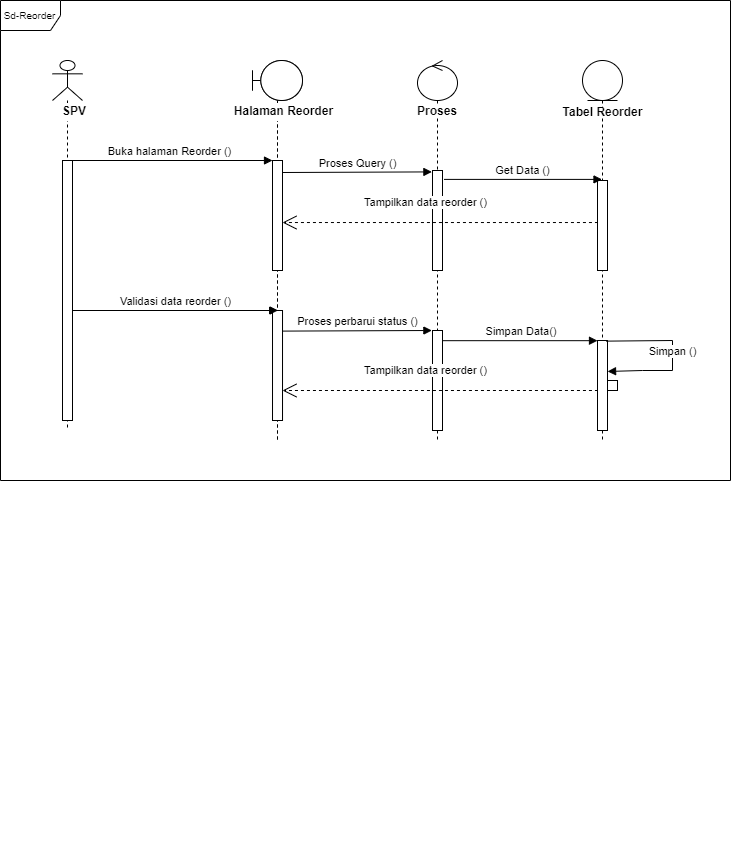

The diagram above was exported from draw.io. Its source (the exported page's mxGraphModel, read from the mxfile embedded in the PNG):
<mxGraphModel dx="1985" dy="743" grid="1" gridSize="10" guides="1" tooltips="1" connect="1" arrows="1" fold="1" page="1" pageScale="1" pageWidth="850" pageHeight="1100" math="0" shadow="0">
  <root>
    <mxCell id="0" />
    <mxCell id="1" parent="0" />
    <mxCell id="cclpqsfY_AoWibuGZmzO-1" value="" style="shape=umlLifeline;participant=umlBoundary;perimeter=lifelinePerimeter;whiteSpace=wrap;html=1;container=1;collapsible=0;recursiveResize=0;verticalAlign=top;spacingTop=36;outlineConnect=0;" vertex="1" parent="1">
      <mxGeometry x="912" y="100" width="50" height="380" as="geometry" />
    </mxCell>
    <mxCell id="cclpqsfY_AoWibuGZmzO-2" value="" style="html=1;points=[];perimeter=orthogonalPerimeter;fillColor=#FFFFFF;" vertex="1" parent="cclpqsfY_AoWibuGZmzO-1">
      <mxGeometry x="20" y="100" width="10" height="110" as="geometry" />
    </mxCell>
    <mxCell id="cclpqsfY_AoWibuGZmzO-3" value="" style="html=1;points=[];perimeter=orthogonalPerimeter;fillColor=#FFFFFF;" vertex="1" parent="cclpqsfY_AoWibuGZmzO-1">
      <mxGeometry x="20.00999999999999" y="250" width="10" height="110" as="geometry" />
    </mxCell>
    <mxCell id="cclpqsfY_AoWibuGZmzO-4" value="Input data Barang ()" style="html=1;verticalAlign=bottom;endArrow=block;rounded=0;" edge="1" parent="cclpqsfY_AoWibuGZmzO-1">
      <mxGeometry width="80" relative="1" as="geometry">
        <mxPoint x="-180.00333333333322" y="250" as="sourcePoint" />
        <mxPoint x="25.33000000000004" y="250" as="targetPoint" />
      </mxGeometry>
    </mxCell>
    <mxCell id="cclpqsfY_AoWibuGZmzO-5" value="" style="shape=umlLifeline;participant=umlBoundary;perimeter=lifelinePerimeter;whiteSpace=wrap;html=1;container=1;collapsible=0;recursiveResize=0;verticalAlign=top;spacingTop=36;outlineConnect=0;" vertex="1" parent="cclpqsfY_AoWibuGZmzO-1">
      <mxGeometry width="50" height="380" as="geometry" />
    </mxCell>
    <mxCell id="cclpqsfY_AoWibuGZmzO-6" value="" style="html=1;points=[];perimeter=orthogonalPerimeter;fillColor=#FFFFFF;" vertex="1" parent="cclpqsfY_AoWibuGZmzO-5">
      <mxGeometry x="20" y="100" width="10" height="110" as="geometry" />
    </mxCell>
    <mxCell id="cclpqsfY_AoWibuGZmzO-7" value="" style="html=1;points=[];perimeter=orthogonalPerimeter;fillColor=#FFFFFF;" vertex="1" parent="cclpqsfY_AoWibuGZmzO-5">
      <mxGeometry x="20.00999999999999" y="250" width="10" height="110" as="geometry" />
    </mxCell>
    <mxCell id="cclpqsfY_AoWibuGZmzO-10" value="" style="shape=umlLifeline;participant=umlControl;perimeter=lifelinePerimeter;whiteSpace=wrap;html=1;container=1;collapsible=0;recursiveResize=0;verticalAlign=top;spacingTop=36;outlineConnect=0;" vertex="1" parent="1">
      <mxGeometry x="1077" y="100" width="40" height="380" as="geometry" />
    </mxCell>
    <mxCell id="cclpqsfY_AoWibuGZmzO-11" value="&lt;b&gt;Proses&lt;/b&gt;" style="rounded=0;whiteSpace=wrap;html=1;fillColor=#FFFFFF;strokeColor=#FFFFFF;" vertex="1" parent="cclpqsfY_AoWibuGZmzO-10">
      <mxGeometry x="5" y="46" width="30" height="10" as="geometry" />
    </mxCell>
    <mxCell id="cclpqsfY_AoWibuGZmzO-12" value="" style="html=1;points=[];perimeter=orthogonalPerimeter;fillColor=#FFFFFF;" vertex="1" parent="cclpqsfY_AoWibuGZmzO-10">
      <mxGeometry x="15" y="110" width="10" height="100" as="geometry" />
    </mxCell>
    <mxCell id="cclpqsfY_AoWibuGZmzO-13" value="" style="html=1;points=[];perimeter=orthogonalPerimeter;fillColor=#FFFFFF;" vertex="1" parent="cclpqsfY_AoWibuGZmzO-10">
      <mxGeometry x="15" y="270" width="10" height="100" as="geometry" />
    </mxCell>
    <mxCell id="cclpqsfY_AoWibuGZmzO-16" value="" style="shape=umlLifeline;participant=umlEntity;perimeter=lifelinePerimeter;whiteSpace=wrap;html=1;container=1;collapsible=0;recursiveResize=0;verticalAlign=top;spacingTop=36;outlineConnect=0;" vertex="1" parent="1">
      <mxGeometry x="1242" y="100" width="40" height="380" as="geometry" />
    </mxCell>
    <mxCell id="cclpqsfY_AoWibuGZmzO-17" value="" style="html=1;points=[];perimeter=orthogonalPerimeter;fillColor=#FFFFFF;" vertex="1" parent="cclpqsfY_AoWibuGZmzO-16">
      <mxGeometry x="15" y="120" width="10" height="90" as="geometry" />
    </mxCell>
    <mxCell id="cclpqsfY_AoWibuGZmzO-18" value="" style="html=1;points=[];perimeter=orthogonalPerimeter;fillColor=#FFFFFF;" vertex="1" parent="cclpqsfY_AoWibuGZmzO-16">
      <mxGeometry x="15" y="280" width="10" height="90" as="geometry" />
    </mxCell>
    <mxCell id="cclpqsfY_AoWibuGZmzO-19" value="Simpan ()" style="html=1;verticalAlign=bottom;endArrow=block;rounded=0;exitX=0.867;exitY=0.007;exitDx=0;exitDy=0;exitPerimeter=0;entryX=1.007;entryY=0.344;entryDx=0;entryDy=0;entryPerimeter=0;" edge="1" parent="cclpqsfY_AoWibuGZmzO-16" source="cclpqsfY_AoWibuGZmzO-18" target="cclpqsfY_AoWibuGZmzO-18">
      <mxGeometry x="0.0706" width="80" relative="1" as="geometry">
        <mxPoint x="-10" y="279.58000000000004" as="sourcePoint" />
        <mxPoint x="30" y="310" as="targetPoint" />
        <Array as="points">
          <mxPoint x="90" y="280" />
          <mxPoint x="90" y="290" />
          <mxPoint x="90" y="310" />
          <mxPoint x="60" y="310" />
        </Array>
        <mxPoint as="offset" />
      </mxGeometry>
    </mxCell>
    <mxCell id="cclpqsfY_AoWibuGZmzO-20" value="" style="html=1;points=[];perimeter=orthogonalPerimeter;fillColor=#FFFFFF;" vertex="1" parent="cclpqsfY_AoWibuGZmzO-16">
      <mxGeometry x="25" y="320" width="10" height="10" as="geometry" />
    </mxCell>
    <mxCell id="cclpqsfY_AoWibuGZmzO-25" value="Buka halaman Reorder ()" style="html=1;verticalAlign=bottom;endArrow=block;rounded=0;" edge="1" parent="1" source="cclpqsfY_AoWibuGZmzO-26">
      <mxGeometry width="80" relative="1" as="geometry">
        <mxPoint x="772" y="200" as="sourcePoint" />
        <mxPoint x="932" y="200" as="targetPoint" />
      </mxGeometry>
    </mxCell>
    <mxCell id="cclpqsfY_AoWibuGZmzO-26" value="" style="shape=umlLifeline;participant=umlActor;perimeter=lifelinePerimeter;whiteSpace=wrap;html=1;container=1;collapsible=0;recursiveResize=0;verticalAlign=top;spacingTop=36;outlineConnect=0;" vertex="1" parent="1">
      <mxGeometry x="712" y="100" width="30" height="370" as="geometry" />
    </mxCell>
    <mxCell id="cclpqsfY_AoWibuGZmzO-27" value="" style="html=1;points=[];perimeter=orthogonalPerimeter;fillColor=#FFFFFF;" vertex="1" parent="cclpqsfY_AoWibuGZmzO-26">
      <mxGeometry x="10" y="100" width="10" height="260" as="geometry" />
    </mxCell>
    <mxCell id="cclpqsfY_AoWibuGZmzO-28" value="Get Data ()" style="html=1;verticalAlign=bottom;endArrow=block;rounded=0;exitX=1.152;exitY=0.089;exitDx=0;exitDy=0;exitPerimeter=0;" edge="1" parent="1" source="cclpqsfY_AoWibuGZmzO-12" target="cclpqsfY_AoWibuGZmzO-16">
      <mxGeometry width="80" relative="1" as="geometry">
        <mxPoint x="1105.67" y="240" as="sourcePoint" />
        <mxPoint x="1252" y="240.64" as="targetPoint" />
      </mxGeometry>
    </mxCell>
    <mxCell id="cclpqsfY_AoWibuGZmzO-29" value="&lt;b&gt;SPV&lt;/b&gt;" style="rounded=0;whiteSpace=wrap;html=1;fillColor=#FFFFFF;strokeColor=#FFFFFF;" vertex="1" parent="1">
      <mxGeometry x="694.5" y="143" width="77.5" height="17" as="geometry" />
    </mxCell>
    <mxCell id="cclpqsfY_AoWibuGZmzO-30" value="&lt;b&gt;Halaman Reorder&lt;/b&gt;" style="rounded=0;whiteSpace=wrap;html=1;fillColor=#FFFFFF;strokeColor=#FFFFFF;" vertex="1" parent="1">
      <mxGeometry x="885.13" y="143" width="116.87" height="17" as="geometry" />
    </mxCell>
    <mxCell id="cclpqsfY_AoWibuGZmzO-31" value="Proses Query ()" style="html=1;verticalAlign=bottom;endArrow=block;rounded=0;entryX=-0.062;entryY=0.014;entryDx=0;entryDy=0;entryPerimeter=0;" edge="1" parent="1" target="cclpqsfY_AoWibuGZmzO-12">
      <mxGeometry width="80" relative="1" as="geometry">
        <mxPoint x="942" y="212" as="sourcePoint" />
        <mxPoint x="1092" y="250" as="targetPoint" />
      </mxGeometry>
    </mxCell>
    <mxCell id="cclpqsfY_AoWibuGZmzO-32" value="&lt;b&gt;Tabel Reorder&lt;/b&gt;" style="rounded=0;whiteSpace=wrap;html=1;fillColor=#FFFFFF;strokeColor=#FFFFFF;" vertex="1" parent="1">
      <mxGeometry x="1204.5" y="146.5" width="115" height="10" as="geometry" />
    </mxCell>
    <mxCell id="cclpqsfY_AoWibuGZmzO-33" value="Tampilkan data reorder ()" style="endArrow=open;endSize=12;dashed=1;html=1;rounded=0;exitX=0.045;exitY=0.467;exitDx=0;exitDy=0;exitPerimeter=0;" edge="1" parent="1" source="cclpqsfY_AoWibuGZmzO-17" target="cclpqsfY_AoWibuGZmzO-2">
      <mxGeometry x="0.0939" y="-20" width="160" relative="1" as="geometry">
        <mxPoint x="1256.5" y="300" as="sourcePoint" />
        <mxPoint x="1102" y="300" as="targetPoint" />
        <mxPoint as="offset" />
        <Array as="points" />
      </mxGeometry>
    </mxCell>
    <mxCell id="cclpqsfY_AoWibuGZmzO-34" value="Validasi data reorder ()" style="html=1;verticalAlign=bottom;endArrow=block;rounded=0;" edge="1" parent="1">
      <mxGeometry width="80" relative="1" as="geometry">
        <mxPoint x="731.9966666666669" y="350" as="sourcePoint" />
        <mxPoint x="937.3299999999999" y="350" as="targetPoint" />
      </mxGeometry>
    </mxCell>
    <mxCell id="cclpqsfY_AoWibuGZmzO-35" value="Proses perbarui status ()" style="html=1;verticalAlign=bottom;endArrow=block;rounded=0;entryX=-0.062;entryY=0.014;entryDx=0;entryDy=0;entryPerimeter=0;" edge="1" parent="1">
      <mxGeometry width="80" relative="1" as="geometry">
        <mxPoint x="942" y="370.60000000000014" as="sourcePoint" />
        <mxPoint x="1091.3799999999992" y="370" as="targetPoint" />
      </mxGeometry>
    </mxCell>
    <mxCell id="cclpqsfY_AoWibuGZmzO-36" value="&amp;nbsp;Simpan Data()" style="html=1;verticalAlign=bottom;endArrow=block;rounded=0;" edge="1" parent="1" target="cclpqsfY_AoWibuGZmzO-18">
      <mxGeometry width="80" relative="1" as="geometry">
        <mxPoint x="1102" y="380.18000000000006" as="sourcePoint" />
        <mxPoint x="1251.38" y="379.58" as="targetPoint" />
      </mxGeometry>
    </mxCell>
    <mxCell id="cclpqsfY_AoWibuGZmzO-37" value="Tampilkan data reorder ()" style="endArrow=open;endSize=12;dashed=1;html=1;rounded=0;exitX=0.045;exitY=0.467;exitDx=0;exitDy=0;exitPerimeter=0;" edge="1" parent="1">
      <mxGeometry x="0.0939" y="-20" width="160" relative="1" as="geometry">
        <mxPoint x="1257.4500000000007" y="430" as="sourcePoint" />
        <mxPoint x="942" y="430" as="targetPoint" />
        <mxPoint as="offset" />
        <Array as="points" />
      </mxGeometry>
    </mxCell>
    <mxCell id="cclpqsfY_AoWibuGZmzO-48" value="&lt;span style=&quot;color: rgba(0, 0, 0, 0); font-family: monospace; font-size: 0px; text-align: start;&quot;&gt;%3CmxGraphModel%3E%3Croot%3E%3CmxCell%20id%3D%220%22%2F%3E%3CmxCell%20id%3D%221%22%20parent%3D%220%22%2F%3E%3CmxCell%20id%3D%222%22%20value%3D%22%26amp%3Bnbsp%3BData%20Tersimpan()%22%20style%3D%22html%3D1%3BverticalAlign%3Dbottom%3BendArrow%3Dblock%3Brounded%3D0%3BexitX%3D0.867%3BexitY%3D0.007%3BexitDx%3D0%3BexitDy%3D0%3BexitPerimeter%3D0%3BentryX%3D1.007%3BentryY%3D0.344%3BentryDx%3D0%3BentryDy%3D0%3BentryPerimeter%3D0%3B%22%20edge%3D%221%22%20parent%3D%221%22%3E%3CmxGeometry%20x%3D%220.0706%22%20width%3D%2280%22%20relative%3D%221%22%20as%3D%22geometry%22%3E%3CmxPoint%20x%3D%22573.6700000000001%22%20y%3D%22390.63%22%20as%3D%22sourcePoint%22%2F%3E%3CmxPoint%20x%3D%22575.0700000000002%22%20y%3D%22420.9599999999999%22%20as%3D%22targetPoint%22%2F%3E%3CArray%20as%3D%22points%22%3E%3CmxPoint%20x%3D%22640%22%20y%3D%22390%22%2F%3E%3CmxPoint%20x%3D%22640%22%20y%3D%22400%22%2F%3E%3CmxPoint%20x%3D%22640%22%20y%3D%22420%22%2F%3E%3CmxPoint%20x%3D%22610%22%20y%3D%22420%22%2F%3E%3C%2FArray%3E%3CmxPoint%20as%3D%22offset%22%2F%3E%3C%2FmxGeometry%3E%3C%2FmxCell%3E%3C%2Froot%3E%3C%2FmxGraphModel%3E&lt;/span&gt;" style="text;html=1;align=center;verticalAlign=middle;resizable=0;points=[];autosize=1;strokeColor=none;fillColor=none;" vertex="1" parent="1">
      <mxGeometry x="1357.3200000000002" y="850" width="20" height="30" as="geometry" />
    </mxCell>
    <mxCell id="cclpqsfY_AoWibuGZmzO-50" value="&lt;font style=&quot;font-size: 10px;&quot;&gt;Sd-Reorder&lt;/font&gt;" style="shape=umlFrame;whiteSpace=wrap;html=1;strokeColor=#000000;fillColor=#FFFFFF;" vertex="1" parent="1">
      <mxGeometry x="660" y="40" width="730" height="480" as="geometry" />
    </mxCell>
  </root>
</mxGraphModel>